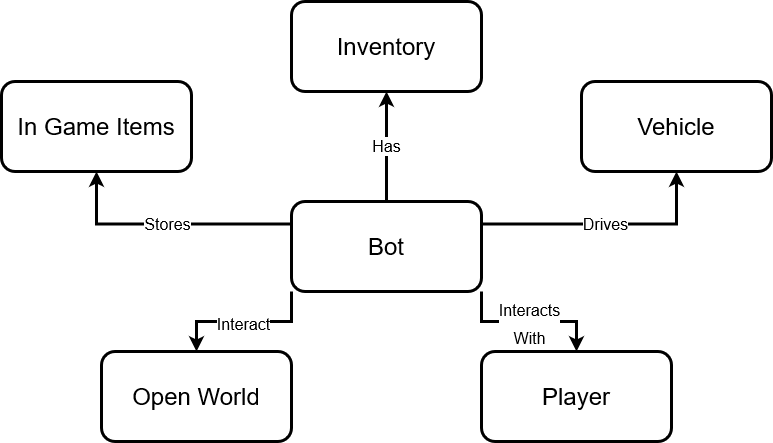

The diagram above was exported from draw.io. Its source (the exported page's mxGraphModel, read from the mxfile embedded in the PNG):
<mxGraphModel dx="1245" dy="443" grid="1" gridSize="10" guides="1" tooltips="1" connect="1" arrows="1" fold="1" page="1" pageScale="1" pageWidth="850" pageHeight="1100" math="0" shadow="0">
  <root>
    <mxCell id="0" />
    <mxCell id="1" parent="0" />
    <mxCell id="FLnLAmMG_InDP3P4FJMe-1" value="Has" style="edgeStyle=orthogonalEdgeStyle;rounded=0;orthogonalLoop=1;jettySize=auto;html=1;entryX=0.5;entryY=1;entryDx=0;entryDy=0;fontSize=16;strokeWidth=3;" parent="1" source="1J10HzMSyGZru3gA6xuf-2" target="1J10HzMSyGZru3gA6xuf-3" edge="1">
      <mxGeometry relative="1" as="geometry" />
    </mxCell>
    <mxCell id="FLnLAmMG_InDP3P4FJMe-3" value="Drives" style="edgeStyle=orthogonalEdgeStyle;rounded=0;orthogonalLoop=1;jettySize=auto;html=1;exitX=1;exitY=0.25;exitDx=0;exitDy=0;entryX=0.5;entryY=1;entryDx=0;entryDy=0;fontSize=16;strokeWidth=3;" parent="1" source="1J10HzMSyGZru3gA6xuf-2" target="1J10HzMSyGZru3gA6xuf-5" edge="1">
      <mxGeometry relative="1" as="geometry" />
    </mxCell>
    <mxCell id="FLnLAmMG_InDP3P4FJMe-8" value="Stores" style="edgeStyle=orthogonalEdgeStyle;rounded=0;orthogonalLoop=1;jettySize=auto;html=1;exitX=0;exitY=0.25;exitDx=0;exitDy=0;entryX=0.5;entryY=1;entryDx=0;entryDy=0;fontSize=16;strokeWidth=3;" parent="1" source="1J10HzMSyGZru3gA6xuf-2" target="1J10HzMSyGZru3gA6xuf-6" edge="1">
      <mxGeometry relative="1" as="geometry" />
    </mxCell>
    <mxCell id="mqzb8QERGLti67DNAILo-1" value="&lt;font style=&quot;font-size: 16px&quot;&gt;Interact&lt;/font&gt;" style="edgeStyle=orthogonalEdgeStyle;rounded=0;orthogonalLoop=1;jettySize=auto;html=1;exitX=0;exitY=1;exitDx=0;exitDy=0;entryX=0.5;entryY=0;entryDx=0;entryDy=0;fontSize=24;strokeWidth=3;" parent="1" source="1J10HzMSyGZru3gA6xuf-2" target="1J10HzMSyGZru3gA6xuf-15" edge="1">
      <mxGeometry relative="1" as="geometry" />
    </mxCell>
    <mxCell id="mqzb8QERGLti67DNAILo-4" value="&lt;div&gt;&lt;font style=&quot;font-size: 16px&quot;&gt;Interacts&lt;/font&gt;&lt;/div&gt;&lt;div&gt;&lt;font style=&quot;font-size: 16px&quot;&gt;With&lt;/font&gt;&lt;/div&gt;" style="edgeStyle=orthogonalEdgeStyle;rounded=0;orthogonalLoop=1;jettySize=auto;html=1;exitX=1;exitY=1;exitDx=0;exitDy=0;fontSize=24;strokeWidth=3;" parent="1" source="1J10HzMSyGZru3gA6xuf-2" target="mqzb8QERGLti67DNAILo-3" edge="1">
      <mxGeometry relative="1" as="geometry" />
    </mxCell>
    <mxCell id="1J10HzMSyGZru3gA6xuf-2" value="&lt;font style=&quot;font-size: 24px&quot;&gt;Bot&lt;/font&gt;" style="rounded=1;whiteSpace=wrap;html=1;strokeWidth=3;" parent="1" vertex="1">
      <mxGeometry x="210" y="210" width="190" height="90" as="geometry" />
    </mxCell>
    <mxCell id="1J10HzMSyGZru3gA6xuf-3" value="&lt;font style=&quot;font-size: 24px&quot;&gt;Inventory&lt;/font&gt;" style="rounded=1;whiteSpace=wrap;html=1;strokeWidth=3;" parent="1" vertex="1">
      <mxGeometry x="210" y="10" width="190" height="90" as="geometry" />
    </mxCell>
    <mxCell id="1J10HzMSyGZru3gA6xuf-5" value="&lt;font style=&quot;font-size: 24px&quot;&gt;Vehicle&lt;/font&gt;" style="rounded=1;whiteSpace=wrap;html=1;strokeWidth=3;" parent="1" vertex="1">
      <mxGeometry x="500" y="90" width="190" height="90" as="geometry" />
    </mxCell>
    <mxCell id="1J10HzMSyGZru3gA6xuf-6" value="&lt;font style=&quot;font-size: 24px&quot;&gt;In Game Items&lt;br&gt;&lt;/font&gt;" style="rounded=1;whiteSpace=wrap;html=1;strokeWidth=3;" parent="1" vertex="1">
      <mxGeometry x="-80" y="90" width="190" height="90" as="geometry" />
    </mxCell>
    <mxCell id="1J10HzMSyGZru3gA6xuf-15" value="&lt;font style=&quot;font-size: 24px&quot;&gt;Open World&lt;br&gt;&lt;/font&gt;" style="rounded=1;whiteSpace=wrap;html=1;strokeWidth=3;" parent="1" vertex="1">
      <mxGeometry x="20" y="360" width="190" height="90" as="geometry" />
    </mxCell>
    <mxCell id="mqzb8QERGLti67DNAILo-3" value="&lt;font style=&quot;font-size: 24px&quot;&gt;Player&lt;br&gt;&lt;/font&gt;" style="rounded=1;whiteSpace=wrap;html=1;strokeWidth=3;" parent="1" vertex="1">
      <mxGeometry x="400" y="360" width="190" height="90" as="geometry" />
    </mxCell>
  </root>
</mxGraphModel>